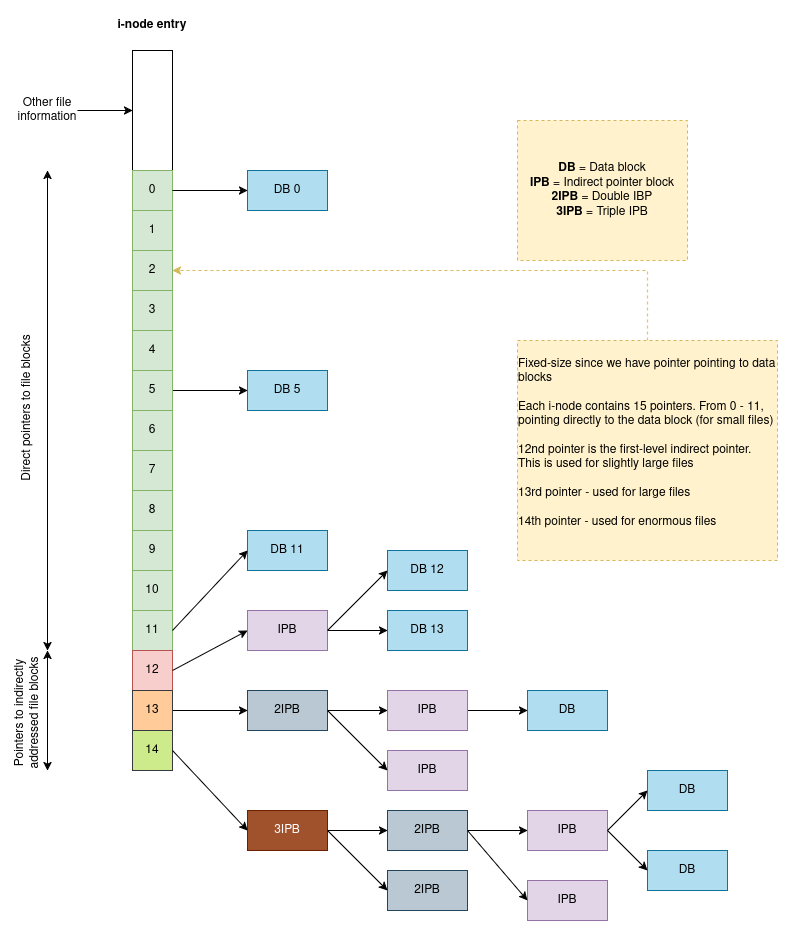

The diagram above was exported from draw.io. Its source (the exported page's mxGraphModel, read from the mxfile embedded in the PNG):
<mxGraphModel dx="1358" dy="763" grid="1" gridSize="10" guides="1" tooltips="1" connect="1" arrows="1" fold="1" page="1" pageScale="1" pageWidth="850" pageHeight="1100" math="0" shadow="0">
  <root>
    <mxCell id="0" />
    <mxCell id="1" parent="0" />
    <mxCell id="EPGY-EgANNBScpYWpXv3-1" value="" style="rounded=0;whiteSpace=wrap;html=1;" vertex="1" parent="1">
      <mxGeometry x="165" y="80" width="40" height="120" as="geometry" />
    </mxCell>
    <mxCell id="EPGY-EgANNBScpYWpXv3-2" value="&lt;b&gt;i-node entry&lt;/b&gt;" style="text;html=1;align=center;verticalAlign=middle;whiteSpace=wrap;rounded=0;" vertex="1" parent="1">
      <mxGeometry x="140" y="40" width="90" height="30" as="geometry" />
    </mxCell>
    <mxCell id="EPGY-EgANNBScpYWpXv3-4" style="edgeStyle=orthogonalEdgeStyle;rounded=0;orthogonalLoop=1;jettySize=auto;html=1;entryX=0;entryY=0.5;entryDx=0;entryDy=0;" edge="1" parent="1" source="EPGY-EgANNBScpYWpXv3-3" target="EPGY-EgANNBScpYWpXv3-1">
      <mxGeometry relative="1" as="geometry" />
    </mxCell>
    <mxCell id="EPGY-EgANNBScpYWpXv3-3" value="Other file information" style="text;html=1;align=center;verticalAlign=middle;whiteSpace=wrap;rounded=0;" vertex="1" parent="1">
      <mxGeometry x="50" y="125" width="60" height="30" as="geometry" />
    </mxCell>
    <mxCell id="EPGY-EgANNBScpYWpXv3-5" value="0" style="rounded=0;whiteSpace=wrap;html=1;fillColor=#d5e8d4;strokeColor=#82b366;" vertex="1" parent="1">
      <mxGeometry x="165" y="200" width="40" height="40" as="geometry" />
    </mxCell>
    <mxCell id="EPGY-EgANNBScpYWpXv3-6" value="1" style="rounded=0;whiteSpace=wrap;html=1;fillColor=#d5e8d4;strokeColor=#82b366;" vertex="1" parent="1">
      <mxGeometry x="165" y="240" width="40" height="40" as="geometry" />
    </mxCell>
    <mxCell id="EPGY-EgANNBScpYWpXv3-7" value="2" style="rounded=0;whiteSpace=wrap;html=1;fillColor=#d5e8d4;strokeColor=#82b366;" vertex="1" parent="1">
      <mxGeometry x="165" y="280" width="40" height="40" as="geometry" />
    </mxCell>
    <mxCell id="EPGY-EgANNBScpYWpXv3-9" value="3" style="rounded=0;whiteSpace=wrap;html=1;fillColor=#d5e8d4;strokeColor=#82b366;" vertex="1" parent="1">
      <mxGeometry x="165" y="320" width="40" height="40" as="geometry" />
    </mxCell>
    <mxCell id="EPGY-EgANNBScpYWpXv3-11" value="4" style="rounded=0;whiteSpace=wrap;html=1;fillColor=#d5e8d4;strokeColor=#82b366;" vertex="1" parent="1">
      <mxGeometry x="165" y="360" width="40" height="40" as="geometry" />
    </mxCell>
    <mxCell id="EPGY-EgANNBScpYWpXv3-26" style="edgeStyle=orthogonalEdgeStyle;rounded=0;orthogonalLoop=1;jettySize=auto;html=1;exitX=1;exitY=0.5;exitDx=0;exitDy=0;entryX=0;entryY=0.5;entryDx=0;entryDy=0;" edge="1" parent="1" source="EPGY-EgANNBScpYWpXv3-12" target="EPGY-EgANNBScpYWpXv3-23">
      <mxGeometry relative="1" as="geometry" />
    </mxCell>
    <mxCell id="EPGY-EgANNBScpYWpXv3-12" value="5" style="rounded=0;whiteSpace=wrap;html=1;fillColor=#d5e8d4;strokeColor=#82b366;" vertex="1" parent="1">
      <mxGeometry x="165" y="400" width="40" height="40" as="geometry" />
    </mxCell>
    <mxCell id="EPGY-EgANNBScpYWpXv3-13" value="6" style="rounded=0;whiteSpace=wrap;html=1;fillColor=#d5e8d4;strokeColor=#82b366;" vertex="1" parent="1">
      <mxGeometry x="165" y="440" width="40" height="40" as="geometry" />
    </mxCell>
    <mxCell id="EPGY-EgANNBScpYWpXv3-14" value="7" style="rounded=0;whiteSpace=wrap;html=1;fillColor=#d5e8d4;strokeColor=#82b366;" vertex="1" parent="1">
      <mxGeometry x="165" y="480" width="40" height="40" as="geometry" />
    </mxCell>
    <mxCell id="EPGY-EgANNBScpYWpXv3-15" value="8" style="rounded=0;whiteSpace=wrap;html=1;fillColor=#d5e8d4;strokeColor=#82b366;" vertex="1" parent="1">
      <mxGeometry x="165" y="520" width="40" height="40" as="geometry" />
    </mxCell>
    <mxCell id="EPGY-EgANNBScpYWpXv3-16" value="9" style="rounded=0;whiteSpace=wrap;html=1;fillColor=#d5e8d4;strokeColor=#82b366;" vertex="1" parent="1">
      <mxGeometry x="165" y="560" width="40" height="40" as="geometry" />
    </mxCell>
    <mxCell id="EPGY-EgANNBScpYWpXv3-17" value="10" style="rounded=0;whiteSpace=wrap;html=1;fillColor=#d5e8d4;strokeColor=#82b366;" vertex="1" parent="1">
      <mxGeometry x="165" y="600" width="40" height="40" as="geometry" />
    </mxCell>
    <mxCell id="EPGY-EgANNBScpYWpXv3-18" value="11" style="rounded=0;whiteSpace=wrap;html=1;fillColor=#d5e8d4;strokeColor=#82b366;" vertex="1" parent="1">
      <mxGeometry x="165" y="640" width="40" height="40" as="geometry" />
    </mxCell>
    <mxCell id="EPGY-EgANNBScpYWpXv3-19" value="12" style="rounded=0;whiteSpace=wrap;html=1;fillColor=#f8cecc;strokeColor=#b85450;" vertex="1" parent="1">
      <mxGeometry x="165" y="680" width="40" height="40" as="geometry" />
    </mxCell>
    <mxCell id="EPGY-EgANNBScpYWpXv3-39" style="edgeStyle=orthogonalEdgeStyle;rounded=0;orthogonalLoop=1;jettySize=auto;html=1;exitX=1;exitY=0.5;exitDx=0;exitDy=0;entryX=0;entryY=0.5;entryDx=0;entryDy=0;" edge="1" parent="1" source="EPGY-EgANNBScpYWpXv3-20" target="EPGY-EgANNBScpYWpXv3-38">
      <mxGeometry relative="1" as="geometry" />
    </mxCell>
    <mxCell id="EPGY-EgANNBScpYWpXv3-20" value="13" style="rounded=0;whiteSpace=wrap;html=1;fillColor=#ffcc99;strokeColor=#36393d;" vertex="1" parent="1">
      <mxGeometry x="165" y="720" width="40" height="40" as="geometry" />
    </mxCell>
    <mxCell id="EPGY-EgANNBScpYWpXv3-21" value="14" style="rounded=0;whiteSpace=wrap;html=1;fillColor=#cdeb8b;strokeColor=#36393d;" vertex="1" parent="1">
      <mxGeometry x="165" y="760" width="40" height="40" as="geometry" />
    </mxCell>
    <mxCell id="EPGY-EgANNBScpYWpXv3-22" value="DB 0" style="rounded=0;whiteSpace=wrap;html=1;fillColor=#b1ddf0;strokeColor=#10739e;" vertex="1" parent="1">
      <mxGeometry x="280" y="200" width="80" height="40" as="geometry" />
    </mxCell>
    <mxCell id="EPGY-EgANNBScpYWpXv3-23" value="DB 5" style="rounded=0;whiteSpace=wrap;html=1;fillColor=#b1ddf0;strokeColor=#10739e;" vertex="1" parent="1">
      <mxGeometry x="280" y="400" width="80" height="40" as="geometry" />
    </mxCell>
    <mxCell id="EPGY-EgANNBScpYWpXv3-24" value="DB 11" style="rounded=0;whiteSpace=wrap;html=1;fillColor=#b1ddf0;strokeColor=#10739e;" vertex="1" parent="1">
      <mxGeometry x="280" y="560" width="80" height="40" as="geometry" />
    </mxCell>
    <mxCell id="EPGY-EgANNBScpYWpXv3-25" value="" style="endArrow=classic;html=1;rounded=0;exitX=1;exitY=0.5;exitDx=0;exitDy=0;entryX=0;entryY=0.5;entryDx=0;entryDy=0;" edge="1" parent="1" source="EPGY-EgANNBScpYWpXv3-5" target="EPGY-EgANNBScpYWpXv3-22">
      <mxGeometry width="50" height="50" relative="1" as="geometry">
        <mxPoint x="400" y="510" as="sourcePoint" />
        <mxPoint x="450" y="460" as="targetPoint" />
      </mxGeometry>
    </mxCell>
    <mxCell id="EPGY-EgANNBScpYWpXv3-27" value="" style="endArrow=classic;html=1;rounded=0;exitX=1;exitY=0.5;exitDx=0;exitDy=0;entryX=0;entryY=0.5;entryDx=0;entryDy=0;" edge="1" parent="1" source="EPGY-EgANNBScpYWpXv3-18" target="EPGY-EgANNBScpYWpXv3-24">
      <mxGeometry width="50" height="50" relative="1" as="geometry">
        <mxPoint x="400" y="510" as="sourcePoint" />
        <mxPoint x="450" y="460" as="targetPoint" />
      </mxGeometry>
    </mxCell>
    <mxCell id="EPGY-EgANNBScpYWpXv3-28" value="" style="endArrow=classic;startArrow=classic;html=1;rounded=0;" edge="1" parent="1">
      <mxGeometry width="50" height="50" relative="1" as="geometry">
        <mxPoint x="80" y="680" as="sourcePoint" />
        <mxPoint x="80" y="200" as="targetPoint" />
      </mxGeometry>
    </mxCell>
    <mxCell id="EPGY-EgANNBScpYWpXv3-29" value="Direct pointers to file blocks" style="text;html=1;align=center;verticalAlign=middle;whiteSpace=wrap;rounded=0;rotation=-90;" vertex="1" parent="1">
      <mxGeometry x="-20" y="420" width="160" height="34.97" as="geometry" />
    </mxCell>
    <mxCell id="EPGY-EgANNBScpYWpXv3-30" value="" style="endArrow=classic;startArrow=classic;html=1;rounded=0;" edge="1" parent="1">
      <mxGeometry width="50" height="50" relative="1" as="geometry">
        <mxPoint x="80" y="680" as="sourcePoint" />
        <mxPoint x="80" y="800" as="targetPoint" />
      </mxGeometry>
    </mxCell>
    <mxCell id="EPGY-EgANNBScpYWpXv3-31" value="Pointers to indirectly addressed file blocks" style="text;html=1;align=center;verticalAlign=middle;whiteSpace=wrap;rounded=0;rotation=-90;" vertex="1" parent="1">
      <mxGeometry x="-20" y="725.03" width="160" height="34.97" as="geometry" />
    </mxCell>
    <mxCell id="EPGY-EgANNBScpYWpXv3-36" style="edgeStyle=orthogonalEdgeStyle;rounded=0;orthogonalLoop=1;jettySize=auto;html=1;exitX=1;exitY=0.5;exitDx=0;exitDy=0;entryX=0;entryY=0.5;entryDx=0;entryDy=0;" edge="1" parent="1" source="EPGY-EgANNBScpYWpXv3-32" target="EPGY-EgANNBScpYWpXv3-35">
      <mxGeometry relative="1" as="geometry" />
    </mxCell>
    <mxCell id="EPGY-EgANNBScpYWpXv3-32" value="IPB" style="rounded=0;whiteSpace=wrap;html=1;fillColor=#e1d5e7;strokeColor=#9673a6;" vertex="1" parent="1">
      <mxGeometry x="280" y="640" width="80" height="40" as="geometry" />
    </mxCell>
    <mxCell id="EPGY-EgANNBScpYWpXv3-33" value="" style="endArrow=classic;html=1;rounded=0;exitX=1;exitY=0.5;exitDx=0;exitDy=0;entryX=0;entryY=0.5;entryDx=0;entryDy=0;" edge="1" parent="1" source="EPGY-EgANNBScpYWpXv3-19" target="EPGY-EgANNBScpYWpXv3-32">
      <mxGeometry width="50" height="50" relative="1" as="geometry">
        <mxPoint x="400" y="510" as="sourcePoint" />
        <mxPoint x="450" y="460" as="targetPoint" />
      </mxGeometry>
    </mxCell>
    <mxCell id="EPGY-EgANNBScpYWpXv3-34" value="DB 12" style="rounded=0;whiteSpace=wrap;html=1;fillColor=#b1ddf0;strokeColor=#10739e;" vertex="1" parent="1">
      <mxGeometry x="420" y="580" width="80" height="40" as="geometry" />
    </mxCell>
    <mxCell id="EPGY-EgANNBScpYWpXv3-35" value="DB 13" style="rounded=0;whiteSpace=wrap;html=1;fillColor=#b1ddf0;strokeColor=#10739e;" vertex="1" parent="1">
      <mxGeometry x="420" y="640" width="80" height="40" as="geometry" />
    </mxCell>
    <mxCell id="EPGY-EgANNBScpYWpXv3-37" value="" style="endArrow=classic;html=1;rounded=0;exitX=1;exitY=0.5;exitDx=0;exitDy=0;entryX=0;entryY=0.5;entryDx=0;entryDy=0;" edge="1" parent="1" source="EPGY-EgANNBScpYWpXv3-32" target="EPGY-EgANNBScpYWpXv3-34">
      <mxGeometry width="50" height="50" relative="1" as="geometry">
        <mxPoint x="400" y="510" as="sourcePoint" />
        <mxPoint x="450" y="460" as="targetPoint" />
      </mxGeometry>
    </mxCell>
    <mxCell id="EPGY-EgANNBScpYWpXv3-42" style="edgeStyle=orthogonalEdgeStyle;rounded=0;orthogonalLoop=1;jettySize=auto;html=1;exitX=1;exitY=0.5;exitDx=0;exitDy=0;entryX=0;entryY=0.5;entryDx=0;entryDy=0;" edge="1" parent="1" source="EPGY-EgANNBScpYWpXv3-38" target="EPGY-EgANNBScpYWpXv3-40">
      <mxGeometry relative="1" as="geometry" />
    </mxCell>
    <mxCell id="EPGY-EgANNBScpYWpXv3-38" value="2IPB" style="rounded=0;whiteSpace=wrap;html=1;fillColor=#bac8d3;strokeColor=#23445d;" vertex="1" parent="1">
      <mxGeometry x="280" y="720" width="80" height="40" as="geometry" />
    </mxCell>
    <mxCell id="EPGY-EgANNBScpYWpXv3-45" style="edgeStyle=orthogonalEdgeStyle;rounded=0;orthogonalLoop=1;jettySize=auto;html=1;exitX=1;exitY=0.5;exitDx=0;exitDy=0;entryX=0;entryY=0.5;entryDx=0;entryDy=0;" edge="1" parent="1" source="EPGY-EgANNBScpYWpXv3-40" target="EPGY-EgANNBScpYWpXv3-44">
      <mxGeometry relative="1" as="geometry" />
    </mxCell>
    <mxCell id="EPGY-EgANNBScpYWpXv3-40" value="IPB" style="rounded=0;whiteSpace=wrap;html=1;fillColor=#e1d5e7;strokeColor=#9673a6;" vertex="1" parent="1">
      <mxGeometry x="420" y="720" width="80" height="40" as="geometry" />
    </mxCell>
    <mxCell id="EPGY-EgANNBScpYWpXv3-41" value="IPB" style="rounded=0;whiteSpace=wrap;html=1;fillColor=#e1d5e7;strokeColor=#9673a6;" vertex="1" parent="1">
      <mxGeometry x="420" y="780" width="80" height="40" as="geometry" />
    </mxCell>
    <mxCell id="EPGY-EgANNBScpYWpXv3-43" value="" style="endArrow=classic;html=1;rounded=0;exitX=1;exitY=0.5;exitDx=0;exitDy=0;entryX=0;entryY=0.5;entryDx=0;entryDy=0;" edge="1" parent="1" source="EPGY-EgANNBScpYWpXv3-38" target="EPGY-EgANNBScpYWpXv3-41">
      <mxGeometry width="50" height="50" relative="1" as="geometry">
        <mxPoint x="400" y="570" as="sourcePoint" />
        <mxPoint x="450" y="520" as="targetPoint" />
      </mxGeometry>
    </mxCell>
    <mxCell id="EPGY-EgANNBScpYWpXv3-44" value="DB" style="rounded=0;whiteSpace=wrap;html=1;fillColor=#b1ddf0;strokeColor=#10739e;" vertex="1" parent="1">
      <mxGeometry x="560" y="720" width="80" height="40" as="geometry" />
    </mxCell>
    <mxCell id="EPGY-EgANNBScpYWpXv3-49" style="edgeStyle=orthogonalEdgeStyle;rounded=0;orthogonalLoop=1;jettySize=auto;html=1;exitX=1;exitY=0.5;exitDx=0;exitDy=0;entryX=0;entryY=0.5;entryDx=0;entryDy=0;" edge="1" parent="1" source="EPGY-EgANNBScpYWpXv3-46" target="EPGY-EgANNBScpYWpXv3-47">
      <mxGeometry relative="1" as="geometry" />
    </mxCell>
    <mxCell id="EPGY-EgANNBScpYWpXv3-46" value="3IPB" style="rounded=0;whiteSpace=wrap;html=1;fillColor=#a0522d;fontColor=#ffffff;strokeColor=#6D1F00;" vertex="1" parent="1">
      <mxGeometry x="280" y="840" width="80" height="40" as="geometry" />
    </mxCell>
    <mxCell id="EPGY-EgANNBScpYWpXv3-52" style="edgeStyle=orthogonalEdgeStyle;rounded=0;orthogonalLoop=1;jettySize=auto;html=1;exitX=1;exitY=0.5;exitDx=0;exitDy=0;entryX=0;entryY=0.5;entryDx=0;entryDy=0;" edge="1" parent="1" source="EPGY-EgANNBScpYWpXv3-47" target="EPGY-EgANNBScpYWpXv3-50">
      <mxGeometry relative="1" as="geometry" />
    </mxCell>
    <mxCell id="EPGY-EgANNBScpYWpXv3-47" value="2IPB" style="rounded=0;whiteSpace=wrap;html=1;fillColor=#bac8d3;strokeColor=#23445d;" vertex="1" parent="1">
      <mxGeometry x="420" y="840" width="80" height="40" as="geometry" />
    </mxCell>
    <mxCell id="EPGY-EgANNBScpYWpXv3-48" value="2IPB" style="rounded=0;whiteSpace=wrap;html=1;fillColor=#bac8d3;strokeColor=#23445d;" vertex="1" parent="1">
      <mxGeometry x="420" y="900" width="80" height="40" as="geometry" />
    </mxCell>
    <mxCell id="EPGY-EgANNBScpYWpXv3-50" value="IPB" style="rounded=0;whiteSpace=wrap;html=1;fillColor=#e1d5e7;strokeColor=#9673a6;" vertex="1" parent="1">
      <mxGeometry x="560" y="840" width="80" height="40" as="geometry" />
    </mxCell>
    <mxCell id="EPGY-EgANNBScpYWpXv3-51" value="IPB" style="rounded=0;whiteSpace=wrap;html=1;fillColor=#e1d5e7;strokeColor=#9673a6;" vertex="1" parent="1">
      <mxGeometry x="560" y="910" width="80" height="40" as="geometry" />
    </mxCell>
    <mxCell id="EPGY-EgANNBScpYWpXv3-53" value="DB" style="rounded=0;whiteSpace=wrap;html=1;fillColor=#b1ddf0;strokeColor=#10739e;" vertex="1" parent="1">
      <mxGeometry x="680" y="800" width="80" height="40" as="geometry" />
    </mxCell>
    <mxCell id="EPGY-EgANNBScpYWpXv3-54" value="DB" style="rounded=0;whiteSpace=wrap;html=1;fillColor=#b1ddf0;strokeColor=#10739e;" vertex="1" parent="1">
      <mxGeometry x="680" y="880" width="80" height="40" as="geometry" />
    </mxCell>
    <mxCell id="EPGY-EgANNBScpYWpXv3-55" value="" style="endArrow=classic;html=1;rounded=0;exitX=1;exitY=0.5;exitDx=0;exitDy=0;entryX=0;entryY=0.5;entryDx=0;entryDy=0;" edge="1" parent="1" source="EPGY-EgANNBScpYWpXv3-46" target="EPGY-EgANNBScpYWpXv3-48">
      <mxGeometry width="50" height="50" relative="1" as="geometry">
        <mxPoint x="400" y="750" as="sourcePoint" />
        <mxPoint x="450" y="700" as="targetPoint" />
      </mxGeometry>
    </mxCell>
    <mxCell id="EPGY-EgANNBScpYWpXv3-57" value="" style="endArrow=classic;html=1;rounded=0;entryX=0;entryY=0.5;entryDx=0;entryDy=0;exitX=1;exitY=0.5;exitDx=0;exitDy=0;" edge="1" parent="1" source="EPGY-EgANNBScpYWpXv3-47" target="EPGY-EgANNBScpYWpXv3-51">
      <mxGeometry width="50" height="50" relative="1" as="geometry">
        <mxPoint x="400" y="750" as="sourcePoint" />
        <mxPoint x="450" y="700" as="targetPoint" />
      </mxGeometry>
    </mxCell>
    <mxCell id="EPGY-EgANNBScpYWpXv3-58" value="" style="endArrow=classic;html=1;rounded=0;entryX=0;entryY=0.5;entryDx=0;entryDy=0;exitX=1;exitY=0.5;exitDx=0;exitDy=0;" edge="1" parent="1" source="EPGY-EgANNBScpYWpXv3-50" target="EPGY-EgANNBScpYWpXv3-53">
      <mxGeometry width="50" height="50" relative="1" as="geometry">
        <mxPoint x="400" y="750" as="sourcePoint" />
        <mxPoint x="450" y="700" as="targetPoint" />
      </mxGeometry>
    </mxCell>
    <mxCell id="EPGY-EgANNBScpYWpXv3-59" value="" style="endArrow=classic;html=1;rounded=0;entryX=0;entryY=0.5;entryDx=0;entryDy=0;exitX=1;exitY=0.5;exitDx=0;exitDy=0;" edge="1" parent="1" source="EPGY-EgANNBScpYWpXv3-50" target="EPGY-EgANNBScpYWpXv3-54">
      <mxGeometry width="50" height="50" relative="1" as="geometry">
        <mxPoint x="400" y="750" as="sourcePoint" />
        <mxPoint x="450" y="700" as="targetPoint" />
      </mxGeometry>
    </mxCell>
    <mxCell id="EPGY-EgANNBScpYWpXv3-60" value="&lt;div&gt;&lt;b&gt;DB&lt;/b&gt; = Data block&lt;/div&gt;&lt;div&gt;&lt;b&gt;IPB &lt;/b&gt;= Indirect pointer block&lt;/div&gt;&lt;div&gt;&lt;b&gt;2IPB &lt;/b&gt;= Double IBP&lt;/div&gt;&lt;div&gt;&lt;b&gt;3IPB&lt;/b&gt; = Triple IPB&lt;/div&gt;" style="rounded=0;whiteSpace=wrap;html=1;fillColor=#fff2cc;strokeColor=#d6b656;dashed=1;align=center;" vertex="1" parent="1">
      <mxGeometry x="550" y="150" width="170" height="140" as="geometry" />
    </mxCell>
    <mxCell id="EPGY-EgANNBScpYWpXv3-61" value="" style="endArrow=classic;html=1;rounded=0;exitX=1;exitY=0.5;exitDx=0;exitDy=0;entryX=0;entryY=0.5;entryDx=0;entryDy=0;" edge="1" parent="1" source="EPGY-EgANNBScpYWpXv3-21" target="EPGY-EgANNBScpYWpXv3-46">
      <mxGeometry width="50" height="50" relative="1" as="geometry">
        <mxPoint x="400" y="600" as="sourcePoint" />
        <mxPoint x="450" y="550" as="targetPoint" />
      </mxGeometry>
    </mxCell>
    <mxCell id="EPGY-EgANNBScpYWpXv3-64" style="edgeStyle=orthogonalEdgeStyle;rounded=0;orthogonalLoop=1;jettySize=auto;html=1;exitX=0.5;exitY=0;exitDx=0;exitDy=0;entryX=1;entryY=0.5;entryDx=0;entryDy=0;dashed=1;fillColor=#fff2cc;strokeColor=#d6b656;" edge="1" parent="1" source="EPGY-EgANNBScpYWpXv3-63" target="EPGY-EgANNBScpYWpXv3-7">
      <mxGeometry relative="1" as="geometry" />
    </mxCell>
    <mxCell id="EPGY-EgANNBScpYWpXv3-63" value="&lt;div align=&quot;left&quot;&gt;Fixed-size since we have pointer pointing to data blocks&lt;/div&gt;&lt;div align=&quot;left&quot;&gt;&lt;br&gt;&lt;/div&gt;&lt;div align=&quot;left&quot;&gt;Each i-node contains 15 pointers. From 0 - 11, pointing directly to the data block (for small files)&lt;br&gt;&lt;br&gt;12nd pointer is the first-level indirect pointer. This is used for slightly large files&lt;br&gt;&lt;br&gt;13rd pointer - used for large files&lt;/div&gt;&lt;div align=&quot;left&quot;&gt;&lt;br&gt;&lt;/div&gt;&lt;div align=&quot;left&quot;&gt;14th pointer - used for enormous files&lt;/div&gt;&lt;div&gt;&lt;br&gt;&lt;/div&gt;" style="rounded=0;whiteSpace=wrap;html=1;dashed=1;fillColor=#fff2cc;strokeColor=#d6b656;" vertex="1" parent="1">
      <mxGeometry x="550" y="370" width="260" height="220" as="geometry" />
    </mxCell>
  </root>
</mxGraphModel>